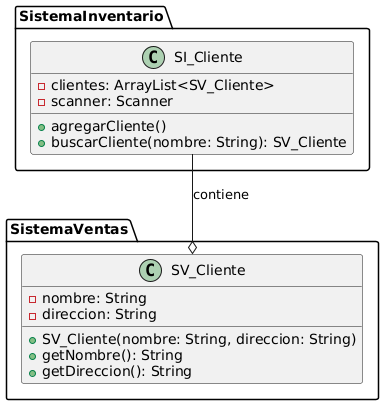

The diagram above was rendered by PlantUML. Its source (embedded in the PNG):
@startuml
package SistemaInventario {
  class SI_Cliente {
    - clientes: ArrayList<SV_Cliente>
    - scanner: Scanner
    + agregarCliente()
    + buscarCliente(nombre: String): SV_Cliente
  }
}

package SistemaVentas {
  class SV_Cliente {
    - nombre: String
    - direccion: String
    + SV_Cliente(nombre: String, direccion: String)
    + getNombre(): String
    + getDireccion(): String
  }
}

SI_Cliente --o SV_Cliente : contiene
@enduml